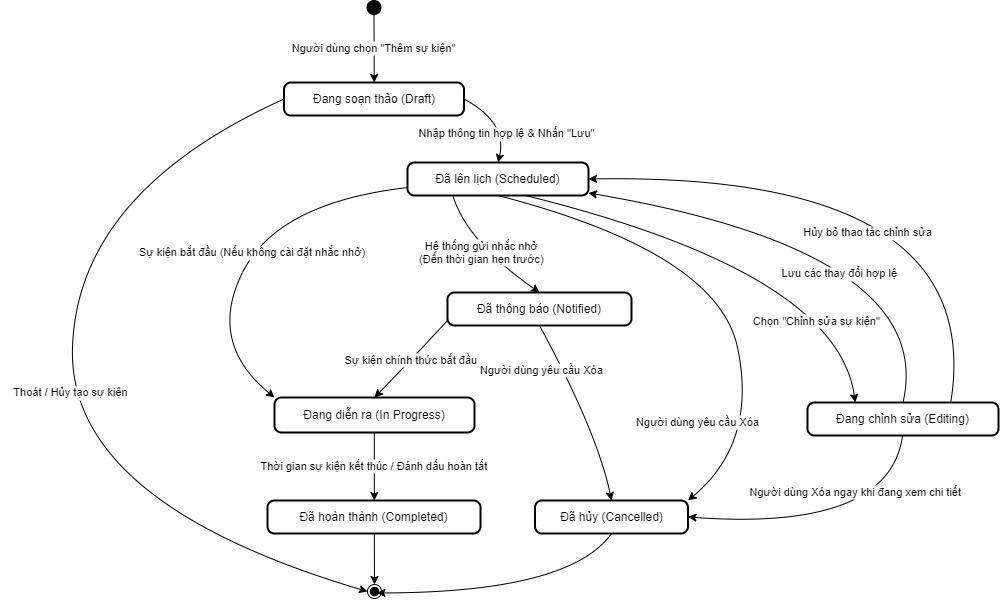

The diagram above was exported from draw.io. Its source (the exported page's mxGraphModel, read from the mxfile embedded in the PNG):
<mxGraphModel dx="7334" dy="853" grid="1" gridSize="10" guides="1" tooltips="1" connect="1" arrows="1" fold="1" page="1" pageScale="1" pageWidth="827" pageHeight="1169" math="0" shadow="0">
  <root>
    <mxCell id="0" />
    <mxCell id="1" parent="0" />
    <mxCell id="cguMMPJW8kQj2felnBQM-139" value="Đang soạn thảo (Draft)" style="rounded=1;absoluteArcSize=1;arcSize=14;whiteSpace=wrap;strokeWidth=2;" parent="1" vertex="1">
      <mxGeometry x="-963.5" y="4160" width="180" height="33" as="geometry" />
    </mxCell>
    <mxCell id="cguMMPJW8kQj2felnBQM-140" value="Đã lên lịch (Scheduled)" style="rounded=1;absoluteArcSize=1;arcSize=14;whiteSpace=wrap;strokeWidth=2;" parent="1" vertex="1">
      <mxGeometry x="-840" y="4240" width="181" height="33" as="geometry" />
    </mxCell>
    <mxCell id="cguMMPJW8kQj2felnBQM-141" value="Đang chỉnh sửa (Editing)" style="rounded=1;absoluteArcSize=1;arcSize=14;whiteSpace=wrap;strokeWidth=2;" parent="1" vertex="1">
      <mxGeometry x="-440" y="4480" width="191" height="33" as="geometry" />
    </mxCell>
    <mxCell id="cguMMPJW8kQj2felnBQM-142" value="Đã thông báo (Notified)" style="rounded=1;absoluteArcSize=1;arcSize=14;whiteSpace=wrap;strokeWidth=2;" parent="1" vertex="1">
      <mxGeometry x="-800" y="4370" width="184" height="33" as="geometry" />
    </mxCell>
    <mxCell id="cguMMPJW8kQj2felnBQM-143" value="Đang diễn ra (In Progress)" style="rounded=1;absoluteArcSize=1;arcSize=14;whiteSpace=wrap;strokeWidth=2;" parent="1" vertex="1">
      <mxGeometry x="-973" y="4475" width="200" height="35" as="geometry" />
    </mxCell>
    <mxCell id="cguMMPJW8kQj2felnBQM-144" value="Đã hoàn thành (Completed)" style="rounded=1;absoluteArcSize=1;arcSize=14;whiteSpace=wrap;strokeWidth=2;" parent="1" vertex="1">
      <mxGeometry x="-980" y="4578" width="213" height="33" as="geometry" />
    </mxCell>
    <mxCell id="cguMMPJW8kQj2felnBQM-145" value="Đã hủy (Cancelled)" style="rounded=1;absoluteArcSize=1;arcSize=14;whiteSpace=wrap;strokeWidth=2;" parent="1" vertex="1">
      <mxGeometry x="-712.5" y="4578" width="153" height="33" as="geometry" />
    </mxCell>
    <mxCell id="cguMMPJW8kQj2felnBQM-146" value="" style="ellipse;fillColor=strokeColor;" parent="1" vertex="1">
      <mxGeometry x="-880.5" y="4078" width="14" height="14" as="geometry" />
    </mxCell>
    <mxCell id="cguMMPJW8kQj2felnBQM-147" value="" style="ellipse;shape=endState;fillColor=strokeColor;" parent="1" vertex="1">
      <mxGeometry x="-880" y="4662" width="14" height="14" as="geometry" />
    </mxCell>
    <mxCell id="cguMMPJW8kQj2felnBQM-148" value="Người dùng chọn &quot;Thêm sự kiện&quot;" style="curved=1;startArrow=none;;exitX=0.5162675040108817;exitY=1;entryX=0.5012652503119575;entryY=0.012121200561523438;rounded=0;" parent="1" source="cguMMPJW8kQj2felnBQM-146" target="cguMMPJW8kQj2felnBQM-139" edge="1">
      <mxGeometry relative="1" as="geometry">
        <Array as="points" />
      </mxGeometry>
    </mxCell>
    <mxCell id="cguMMPJW8kQj2felnBQM-149" value="Nhập thông tin hợp lệ &amp; Nhấn &quot;Lưu&quot;" style="curved=1;startArrow=none;;exitX=1;exitY=0.5;entryX=0.5002310315548386;entryY=0.006060629179983428;rounded=0;exitDx=0;exitDy=0;" parent="1" source="cguMMPJW8kQj2felnBQM-139" target="cguMMPJW8kQj2felnBQM-140" edge="1">
      <mxGeometry x="0.3071" y="2" relative="1" as="geometry">
        <Array as="points">
          <mxPoint x="-740" y="4200" />
        </Array>
        <mxPoint as="offset" />
      </mxGeometry>
    </mxCell>
    <mxCell id="cguMMPJW8kQj2felnBQM-150" value="Thoát / Hủy tạo sự kiện" style="curved=1;startArrow=none;;exitX=0;exitY=0.5;entryX=-0.01305743626185826;entryY=0.4033451252566595;rounded=0;exitDx=0;exitDy=0;" parent="1" source="cguMMPJW8kQj2felnBQM-139" target="cguMMPJW8kQj2felnBQM-147" edge="1">
      <mxGeometry relative="1" as="geometry">
        <Array as="points">
          <mxPoint x="-1170" y="4270" />
          <mxPoint x="-1180" y="4580" />
        </Array>
      </mxGeometry>
    </mxCell>
    <mxCell id="cguMMPJW8kQj2felnBQM-151" value="Chọn &quot;Chỉnh sửa sự kiện&quot;" style="curved=1;startArrow=none;;exitX=0.6564843824621135;exitY=1.0181818875399502;entryX=0.25;entryY=0;rounded=0;entryDx=0;entryDy=0;" parent="1" source="cguMMPJW8kQj2felnBQM-140" target="cguMMPJW8kQj2felnBQM-141" edge="1">
      <mxGeometry x="0.6273" y="-27" relative="1" as="geometry">
        <Array as="points">
          <mxPoint x="-410" y="4350" />
        </Array>
        <mxPoint as="offset" />
      </mxGeometry>
    </mxCell>
    <mxCell id="cguMMPJW8kQj2felnBQM-152" value="Lưu các thay đổi hợp lệ" style="curved=1;startArrow=none;;exitX=0.5;exitY=0;entryX=1;entryY=0.924;rounded=0;exitDx=0;exitDy=0;entryDx=0;entryDy=0;entryPerimeter=0;" parent="1" source="cguMMPJW8kQj2felnBQM-141" target="cguMMPJW8kQj2felnBQM-140" edge="1">
      <mxGeometry x="-0.0191" y="37" relative="1" as="geometry">
        <Array as="points">
          <mxPoint x="-310" y="4330" />
        </Array>
        <mxPoint as="offset" />
      </mxGeometry>
    </mxCell>
    <mxCell id="cguMMPJW8kQj2felnBQM-153" value="Hủy bỏ thao tác chỉnh sửa" style="curved=1;startArrow=none;;exitX=0.75;exitY=0;entryX=1;entryY=0.5;rounded=0;entryDx=0;entryDy=0;exitDx=0;exitDy=0;" parent="1" source="cguMMPJW8kQj2felnBQM-141" target="cguMMPJW8kQj2felnBQM-140" edge="1">
      <mxGeometry x="0.1199" y="58" relative="1" as="geometry">
        <Array as="points">
          <mxPoint x="-260" y="4250" />
        </Array>
        <mxPoint as="offset" />
      </mxGeometry>
    </mxCell>
    <mxCell id="cguMMPJW8kQj2felnBQM-154" value="Hệ thống gửi nhắc nhở &#10;(Đến thời gian hẹn trước)" style="curved=1;startArrow=none;;exitX=0.25;exitY=1;entryX=0.5004246753195057;entryY=5.779844341856061e-8;rounded=0;exitDx=0;exitDy=0;" parent="1" source="cguMMPJW8kQj2felnBQM-140" target="cguMMPJW8kQj2felnBQM-142" edge="1">
      <mxGeometry relative="1" as="geometry">
        <Array as="points">
          <mxPoint x="-780" y="4320" />
        </Array>
      </mxGeometry>
    </mxCell>
    <mxCell id="cguMMPJW8kQj2felnBQM-155" value="Sự kiện chính thức bắt đầu" style="curved=1;startArrow=none;;exitX=-0.0006962651791779891;exitY=0.8499287801992137;entryX=0.5;entryY=0;rounded=0;entryDx=0;entryDy=0;" parent="1" source="cguMMPJW8kQj2felnBQM-142" target="cguMMPJW8kQj2felnBQM-143" edge="1">
      <mxGeometry relative="1" as="geometry">
        <Array as="points">
          <mxPoint x="-838" y="4439" />
        </Array>
      </mxGeometry>
    </mxCell>
    <mxCell id="cguMMPJW8kQj2felnBQM-156" value="Sự kiện bắt đầu (Nếu không cài đặt nhắc nhở)" style="curved=1;startArrow=none;;exitX=-0.0005977061571995856;exitY=0.7599447532557287;entryX=0;entryY=0;rounded=0;entryDx=0;entryDy=0;" parent="1" source="cguMMPJW8kQj2felnBQM-140" target="cguMMPJW8kQj2felnBQM-143" edge="1">
      <mxGeometry relative="1" as="geometry">
        <Array as="points">
          <mxPoint x="-970" y="4280" />
          <mxPoint x="-1040" y="4420" />
        </Array>
      </mxGeometry>
    </mxCell>
    <mxCell id="cguMMPJW8kQj2felnBQM-157" value="Thời gian sự kiện kết thúc / Đánh dấu hoàn tất" style="curved=1;startArrow=none;;exitX=0.49908597946166994;exitY=0.9942858014787946;entryX=0.5014891825931173;entryY=0.0060606869784268465;rounded=0;" parent="1" source="cguMMPJW8kQj2felnBQM-143" target="cguMMPJW8kQj2felnBQM-144" edge="1">
      <mxGeometry relative="1" as="geometry">
        <Array as="points" />
      </mxGeometry>
    </mxCell>
    <mxCell id="cguMMPJW8kQj2felnBQM-158" value="Người dùng yêu cầu Xóa" style="curved=1;startArrow=none;;exitX=0.5;exitY=1;entryX=1;entryY=0;rounded=0;entryDx=0;entryDy=0;exitDx=0;exitDy=0;" parent="1" source="cguMMPJW8kQj2felnBQM-140" target="cguMMPJW8kQj2felnBQM-145" edge="1">
      <mxGeometry x="0.7761" y="-54" relative="1" as="geometry">
        <Array as="points">
          <mxPoint x="-530" y="4330" />
          <mxPoint x="-490" y="4520" />
        </Array>
        <mxPoint as="offset" />
      </mxGeometry>
    </mxCell>
    <mxCell id="cguMMPJW8kQj2felnBQM-159" value="Người dùng yêu cầu Xóa" style="curved=1;startArrow=none;;exitX=0.5;exitY=1;entryX=0.5;entryY=0;rounded=0;entryDx=0;entryDy=0;exitDx=0;exitDy=0;" parent="1" source="cguMMPJW8kQj2felnBQM-142" target="cguMMPJW8kQj2felnBQM-145" edge="1">
      <mxGeometry x="-0.6114" y="-19" relative="1" as="geometry">
        <Array as="points">
          <mxPoint x="-650" y="4510" />
        </Array>
        <mxPoint as="offset" />
      </mxGeometry>
    </mxCell>
    <mxCell id="cguMMPJW8kQj2felnBQM-160" value="Người dùng Xóa ngay khi đang xem chi tiết" style="curved=1;startArrow=none;;exitX=0.4976276976899951;exitY=1.0121213161584102;entryX=1;entryY=0.5;rounded=0;entryDx=0;entryDy=0;" parent="1" source="cguMMPJW8kQj2felnBQM-141" target="cguMMPJW8kQj2felnBQM-145" edge="1">
      <mxGeometry x="-0.1194" y="-37" relative="1" as="geometry">
        <Array as="points">
          <mxPoint x="-358" y="4609" />
        </Array>
        <mxPoint as="offset" />
      </mxGeometry>
    </mxCell>
    <mxCell id="cguMMPJW8kQj2felnBQM-161" value="" style="curved=1;startArrow=none;;exitX=0.5014891825931173;exitY=1.0181819453383938;entryX=0.48694256373814176;entryY=-0.028571128845214844;rounded=0;" parent="1" source="cguMMPJW8kQj2felnBQM-144" target="cguMMPJW8kQj2felnBQM-147" edge="1">
      <mxGeometry relative="1" as="geometry">
        <Array as="points" />
      </mxGeometry>
    </mxCell>
    <mxCell id="9rBhiT5GrZLZVjmb96FG-11" value="" style="curved=1;startArrow=none;;exitX=0.5;exitY=1;entryX=0.673;entryY=0.604;rounded=0;entryDx=0;entryDy=0;entryPerimeter=0;exitDx=0;exitDy=0;" edge="1" parent="1" source="cguMMPJW8kQj2felnBQM-145" target="cguMMPJW8kQj2felnBQM-147">
      <mxGeometry relative="1" as="geometry">
        <Array as="points">
          <mxPoint x="-678" y="4670" />
        </Array>
        <mxPoint x="-786" y="4669" as="sourcePoint" />
        <mxPoint x="-458" y="4743" as="targetPoint" />
      </mxGeometry>
    </mxCell>
  </root>
</mxGraphModel>